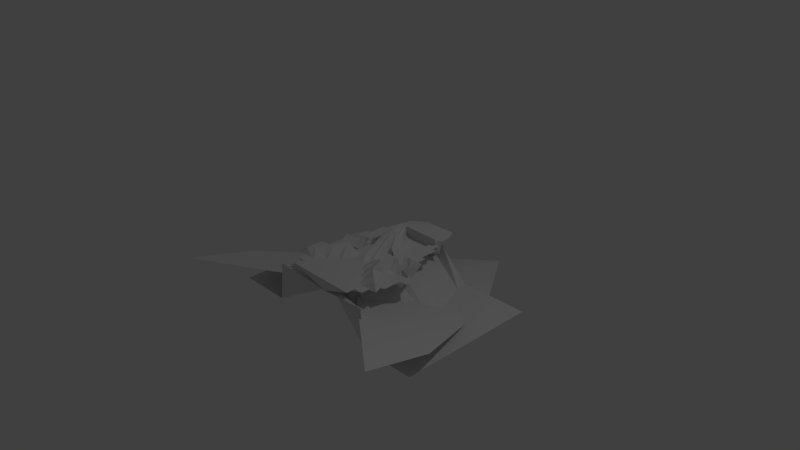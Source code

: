 # Source: headRaw.blend  (saved by Blender 2.69.0; exported with 4.5.12 LTS)
import bpy
from mathutils import Matrix  # noqa: F401  (used for matrix-valued properties, if any)

bpy.ops.wm.read_factory_settings(use_empty=True)
scene = bpy.context.scene
scene.name = 'Scene'

# ---- collections
col_collection_1 = bpy.data.collections.new('Collection 1'); scene.collection.children.link(col_collection_1)

# ---- materials (node trees are filled in below, after node groups)
mat_material = bpy.data.materials.new('Material')
mat_material.alpha_threshold = 0.0
mat_material.use_transparent_shadow = False
mat_material.roughness = 0.5
mat_material.line_color = (0.0, 0.0, 0.0, 1.0)

# ---- material node trees

# ---- world
world_world = bpy.data.worlds.new('World'); scene.world = world_world
world_world.color = (0.05088, 0.05088, 0.05088)
world_world.use_sun_shadow = False
world_world.sun_shadow_jitter_overblur = 0.0
world_world.cycles.sampling_method = 'MANUAL'
world_world.cycles.sample_map_resolution = 256

# ---- cameras
cam_camera = bpy.data.cameras.new('Camera')
cam_camera.clip_end = 100.0
cam_camera.lens = 35.0
cam_camera.sensor_width = 32.0
cam_camera.sensor_height = 18.0
cam_camera.ortho_scale = 7.314
cam_camera.dof.focus_distance = 0.0
cam_camera.dof.aperture_fstop = 128.0

# ---- lights
light_lamp = bpy.data.lights.new('Lamp', 'POINT')
light_lamp.transmission_factor = 0.0
light_lamp.cutoff_distance = 30.0
light_lamp.energy = 100.0
light_lamp.shadow_buffer_clip_start = 1.001
light_lamp.shadow_soft_size = 0.1
light_lamp.shadow_maximum_resolution = 0.006
light_lamp.use_absolute_resolution = True
light_lamp.cycles.use_multiple_importance_sampling = False

# ---- meshes
me_plane = bpy.data.meshes.new('Plane')
me_plane.from_pydata([(-1.59, -0.898, -0.6409), (-1.59, 1.102, -0.6409), (0.0, -0.8251, -0.201), (0.0, 1.0, 0.0), (0.0, -0.8251, -0.201), (-0.5805, 1.102, -0.6409), (-1.59, 0.102, -0.6409), (0.0, 0.2166, 0.163), (-0.4705, 0.07346, -0.2195), (-0.8305, -0.898, -0.6409), (-0.8305, 1.102, -0.6409), (-1.59, -0.398, -0.6409), (0.0, 0.5, 0.09078), (0.0, -0.8251, -0.201), (-0.25, 1.0, 0.0), (-1.59, 0.602, -0.6409), (0.0, -0.5, 0.0), (-0.5, 0.5, 0.0), (-0.6533, -0.5694, 0.07937), (-0.75, 0.0, -0.09318), (-0.25, 0.0, 0.0), (-0.25, 0.5, 0.0), (-0.8305, 0.602, -0.6409), (-0.75, -0.5, 0.0), (-0.25, -0.5, 0.0), (-0.9555, -0.898, -0.6409), (-0.9555, 1.102, -0.6409), (-1.59, -0.648, -0.6409), (0.0, 0.8265, -0.1391), (0.0, -0.8251, -0.201), (-0.125, 1.0, 0.0), (-1.59, 0.852, -0.6409), (0.0, -0.75, 0.0), (0.0, 0.9248, -0.1789), (-0.5, -0.75, 0.0), (-0.9555, 0.102, -0.6409), (-0.3462, 0.06007, -0.2172), (-0.7055, -0.898, -0.09081), (-0.7055, 1.102, -0.6409), (-1.59, -0.148, -0.6409), (0.0, 0.4562, 0.2605), (0.0, -0.8251, -0.201), (-0.375, 1.0, 0.0), (-1.59, 0.352, -0.6409), (0.0, -0.25, 0.0), (-0.5, 0.25, 0.0), (-0.5, -0.25, 0.0), (-0.625, 0.0, -0.09318), (-0.125, 0.0, 0.0), (-0.1941, 0.8353, -0.1915), (-0.25, 0.25, 0.0), (-0.375, 0.5, 0.0), (-0.125, 0.5, 0.0), (-0.8305, 0.852, -0.6409), (-0.05705, 0.4247, -0.1854), (-0.9555, 0.602, -0.6409), (0.0, 0.6748, -0.182), (-0.75, -0.25, 0.0), (-0.05514, -0.5753, -0.198), (-0.9555, -0.398, -0.6409), (-0.7325, -0.6171, -0.004794), (-0.3517, -0.2161, 0.1157), (-0.25, -0.75, 0.0), (-0.375, -0.5, 0.0), (-0.125, -0.5, 0.0), (0.0, 0.8265, -0.1391), (-0.7055, 0.852, -0.6409), (-0.625, -0.25, 0.0), (-0.125, -0.25, 0.0), (-0.375, 0.75, 0.0), (-0.375, 0.25, 0.0), (-0.125, 0.25, 0.1408), (-0.9555, 0.852, -0.6409), (-0.9555, 0.352, -0.6409), (-0.625, 0.25, 0.0), (-0.9555, -0.148, -0.6409), (-0.9555, -0.648, -0.6409), (-0.625, -0.75, 0.0), (-0.4386, -0.2778, -0.1477), (-0.375, -0.75, 0.0), (-0.125, -0.75, 0.0), (-1.273, -0.898, -0.6409), (-1.273, 1.102, -0.6409), (-1.59, -0.773, -0.6409), (0.0, 0.875, 0.0), (0.0, -0.8251, -0.201), (-0.0709, 1.0, 0.0), (-1.59, 0.977, -0.6409), (0.0, -0.875, 0.0), (-0.5805, 0.977, -0.6409), (-0.5, -0.875, 0.0), (-1.273, 0.102, -0.6409), (-0.4083, 0.06677, -0.2183), (0.0, -0.8251, -0.201), (-0.643, 1.102, -0.6409), (-1.59, -0.023, -0.6409), (0.0, 0.3332, 0.2401), (0.0, -0.8251, -0.201), (0.0, 1.175, -0.1757), (-1.59, 0.227, -0.6409), (0.0, -0.125, 0.06601), (-0.5, 0.125, -0.09318), (-0.4873, -0.07608, -0.1787), (-0.5326, 0.08016, -0.2206), (-0.0709, 0.0, 0.06601), (-0.25, 0.875, 0.0), (-0.25, 0.125, 0.0), (-0.4375, 0.5, 0.0), (-0.1875, 0.5, 0.0), (-0.8305, 0.977, -0.6409), (-0.05681, 0.2997, -0.1869), (-1.273, 0.602, -0.6409), (-0.768, 0.602, -0.6409), (-0.75, -0.125, -0.09318), (-0.8305, -0.773, -0.6409), (-1.273, -0.398, -0.6409), (-0.6875, -0.5, 0.0), (-0.25, -0.125, 0.0), (-0.25, -0.875, 0.0), (-0.5616, -0.5028, 0.09544), (-0.1875, -0.5, 0.0), (-0.893, -0.898, -0.6409), (-0.893, 1.102, -0.6409), (-1.59, -0.523, -0.6409), (0.0, 0.625, 0.0), (0.0, -0.8251, -0.201), (-0.1875, 1.0, 0.0), (-1.59, 0.727, -0.6409), (0.0, -0.625, 0.0), (-0.5, 0.625, 0.0), (-0.5, -0.625, 0.0), (-0.1189, 0.1757, -0.2818), (-0.2893, 0.01951, -0.1294), (-0.768, -0.898, -0.09081), (-0.768, 1.102, -0.6409), (-1.59, -0.273, -0.6409), (0.0, 0.5792, 0.2489), (0.0, -0.8251, -0.201), (-0.3125, 1.0, 0.0), (-1.59, 0.477, -0.6409), (0.0, -0.375, 0.0), (-0.5, 0.375, 0.0), (-0.5564, -0.4511, -0.002003), (-0.6875, 0.0, -0.09318), (-0.1875, 0.0, 0.0), (-0.25, 0.625, 0.0), (-0.25, 0.375, 0.0), (-0.3125, 0.5, 0.0), (-0.0709, 0.5, 0.0), (-0.8305, 0.727, -0.6409), (-0.8305, 0.477, -0.6409), (-0.893, 0.602, -0.6409), (0.0, 0.6748, -0.182), (-0.75, -0.375, 0.0), (-0.05537, -0.4503, -0.1964), (-0.1181, -0.3254, -0.195), (-0.6929, -0.5933, 0.03729), (-0.25, -0.375, 0.0), (-0.25, -0.625, 0.0), (-0.3125, -0.5, 0.0), (-0.0709, -0.5, 0.0), (-0.125, 0.875, 0.0), (-0.125, 0.625, 0.0), (-0.1391, 0.8304, -0.1622), (0.0, 0.8265, -0.1391), (-0.7055, 0.977, -0.6409), (-0.7055, 0.727, -0.6409), (-0.768, 0.852, -0.6409), (-0.643, 0.852, -0.6409), (-0.625, -0.125, -0.09318), (-0.625, -0.375, 0.0), (-0.6875, -0.25, 0.0), (-0.5625, -0.25, 0.0), (-0.125, -0.125, 0.0), (-0.125, -0.375, 0.0), (-0.3155, -0.1652, 0.1173), (-0.0709, -0.25, 0.0), (-0.375, 0.875, 0.0), (-0.375, 0.625, 0.0), (-0.4375, 0.75, 0.0), (-0.2491, 0.8403, -0.2208), (-0.375, 0.375, 0.0), (-0.375, 0.125, -0.09318), (-0.4375, 0.25, 0.0), (-0.3125, 0.25, 0.0), (-0.125, 0.375, 0.1408), (-0.125, 0.125, 0.0), (-0.1875, 0.25, 0.0), (-0.0453, 0.4631, 0.2536), (-0.9555, 0.977, -0.6409), (-0.9555, 0.727, -0.6409), (-1.273, 0.852, -0.6409), (-0.893, 0.852, -0.6409), (-0.9555, 0.477, -0.6409), (-0.9555, 0.227, -0.6409), (-1.273, 0.352, -0.6409), (-0.1195, 0.4245, -0.1855), (0.0, 0.5498, -0.1836), (-0.625, 0.125, -0.09318), (0.0, 0.3173, -0.1866), (-0.5625, 0.25, 0.0), (-0.9555, -0.023, -0.6409), (-0.9555, -0.273, -0.6409), (-1.273, -0.148, -0.6409), (-0.1186, -0.07541, -0.1918), (-0.9555, -0.523, -0.6409), (-0.9555, -0.773, -0.6409), (-1.273, -0.7554, -0.6409), (-0.893, -0.648, -0.6409), (-0.625, -0.625, 0.0), (0.0, -0.7001, -0.1995), (0.0, -0.5751, -0.1979), (-0.5625, -0.75, 0.0), (-0.3631, -0.08947, -0.1764), (-0.4175, -0.3812, 0.09551), (-0.4375, -0.25, 0.0), (-0.3532, -0.2365, 0.1104), (-0.375, -0.625, 0.0), (-0.375, -0.875, 0.0), (-0.4375, -0.75, 0.0), (-0.3125, -0.75, 0.0), (-0.125, -0.625, 0.0), (-0.125, -0.875, 0.0), (-0.1875, -0.75, 0.0), (-0.0709, -0.75, 0.0), (-0.0709, 0.875, 0.0), (-0.643, 0.977, -0.6409), (-0.5442, -0.03552, -0.2665), (-0.0709, -0.125, 0.0), (-0.3125, 0.875, 0.0), (-0.3125, 0.375, 0.0), (0.0, 0.5861, 0.2391), (-0.893, 0.977, -0.6409), (-0.893, 0.477, -0.6409), (-0.5625, 0.375, 0.0), (-0.1188, 0.04958, -0.1902), (-0.1179, -0.4504, -0.1966), (-0.5625, -0.625, 0.0), (-0.301, -0.09617, -0.1753), (-0.3125, -0.625, 0.0), (-0.0709, -0.625, 0.0), (-0.1875, 0.875, 0.0), (-0.1875, 0.625, 0.0), (-0.0709, 0.625, 0.0), (-0.768, 0.977, -0.6409), (-0.768, 0.727, -0.6409), (0.0, 0.7998, -0.1804), (-0.6875, -0.125, -0.09318), (-0.6875, -0.375, 0.0), (-0.5625, -0.375, 0.0), (-0.1875, -0.125, 0.0), (-0.1875, -0.375, 0.0), (-0.0709, -0.375, 0.0), (0.0, 1.05, -0.1773), (-0.4375, 0.625, 0.0), (-0.3125, 0.625, 0.0), (-0.4375, 0.375, 0.0), (-0.3967, 0.1824, -0.1724), (-0.3125, 0.125, 0.0), (-0.1875, 0.375, 0.0), (-0.1875, 0.125, 0.0), (-0.06112, 0.3401, 0.2334), (-1.273, 0.977, -0.6409), (-1.273, 0.727, -0.6409), (-0.893, 0.727, -0.6409), (-1.273, 0.477, -0.6409), (-1.273, 0.227, -0.6409), (-0.1193, 0.2996, -0.1871), (0.0, 0.5498, -0.1836), (-0.6875, 0.125, 0.0), (-0.5625, 0.125, -0.09318), (-1.273, -0.023, -0.6409), (-1.273, -0.273, -0.6409), (-0.1184, -0.2004, -0.1934), (-1.273, -0.523, -0.6409), (-1.273, -0.773, -0.6409), (-0.893, -0.773, -0.6409), (-0.6875, -0.625, 0.0), (0.0, -0.7001, -0.1995), (0.0, -0.7001, -0.1995), (-0.4252, -0.08278, -0.1776), (-0.4498, -0.4088, 0.09002), (-0.3983, -0.3526, 0.1001), (-0.4375, -0.625, 0.0), (-0.4375, -0.875, 0.0), (-0.3125, -0.875, 0.0), (-0.1875, -0.625, 0.0), (-0.1875, -0.875, 0.0), (-0.0709, -0.875, 0.0), (-0.1813, 0.1438, 0.1042), (-0.1813, 0.2688, 0.1042), (-0.2438, 0.1438, -0.03653), (-0.2438, 0.2688, -0.03653), (0.0, 0.7958, -0.1883), (-1.59, 0.7895, -0.6409), (0.0, 0.8623, -0.1797), (-0.1707, 0.8046, -0.2407), (-0.8305, 0.7895, -0.6409), (0.0, 0.7958, -0.1883), (-0.7055, 0.7895, -0.6409), (-0.375, 0.6875, 0.0), (-0.9555, 0.7895, -0.6409), (0.0, 0.7997, -0.2114), (0.0, 0.7958, -0.1883), (-0.768, 0.7895, -0.6409), (0.0, 0.8623, -0.1797), (-0.4375, 0.6875, 0.0), (-0.3125, 0.6875, 0.0), (-1.273, 0.7895, -0.6409), (-0.893, 0.7895, -0.6409), (0.0, 0.7985, 0.0377), (-1.59, 0.9145, -0.6409), (0.0, 0.9873, -0.1781), (-0.25, 0.7985, 0.0377), (-0.8305, 0.9145, -0.6409), (-0.125, 0.7985, 0.0377), (-0.7055, 0.9145, -0.6409), (-0.3275, 0.8759, -0.201), (-0.9555, 0.9145, -0.6409), (-0.0709, 0.7985, 0.0377), (-0.643, 0.9145, -0.6409), (-0.3125, 0.7985, 0.0377), (-0.893, 0.9145, -0.6409), (-0.1875, 0.7985, 0.0377), (-0.768, 0.9145, -0.6409), (0.0, 0.9873, -0.1781), (-1.273, 0.9145, -0.6409), (0.0, 1.12, 0.01938), (0.0, 1.12, 0.01938), (0.0, 1.12, 0.01938), (-0.226, 1.229, -0.04535), (0.0, 1.12, 0.01938), (0.0, 1.175, -0.1757), (0.0, 1.12, 0.01938), (-0.1832, 1.19, -0.02205), (0.0, 1.175, -0.1745), (0.0, 1.175, -0.1745), (0.0, 1.175, -0.1745), (-0.002128, 1.175, -0.1745), (0.0, 1.175, -0.1745), (0.0, 1.175, -0.1745), (0.0, 1.175, -0.1745), (0.0, 0.8443, 0.0), (-1.59, 0.9463, -0.6379), (-0.2952, 0.982, -0.1337), (-0.25, 0.8443, 0.0), (-0.8305, 0.9463, -0.6379), (-0.125, 0.8443, 0.0), (-0.7055, 0.9463, -0.6379), (-0.3517, 0.8754, -0.09877), (-0.9555, 0.9463, -0.6379), (-0.0709, 0.8443, 0.0), (-0.643, 0.9463, -0.6379), (-0.3125, 0.8443, 0.0), (-0.893, 0.9463, -0.6379), (-0.1875, 0.8443, 0.0), (-0.768, 0.9463, -0.6379), (0.0, 1.019, -0.1777), (-1.273, 0.9463, -0.6379), (0.0, 0.7803, 0.04528), (-1.59, 0.9463, -0.6409), (-0.2952, 0.982, -0.1337), (-0.25, 0.7803, 0.04528), (-0.8305, 0.9463, -0.6409), (-0.125, 0.7803, 0.04528), (-0.7055, 0.9463, -0.6409), (-0.3517, 0.8754, -0.09877), (-0.9555, 0.9463, -0.6409), (-0.0709, 0.7803, 0.04528), (-0.643, 0.9463, -0.6409), (-0.3125, 0.8443, 0.0), (-0.893, 0.9463, -0.6409), (-0.1875, 0.7803, 0.04528), (-0.768, 0.9463, -0.6409), (0.0, 1.019, -0.1777), (-1.273, 0.9463, -0.6409)], [], [(225, 84, 3, 86), (226, 89, 5, 94), (227, 102, 8, 103), (228, 100, 7, 104), (229, 105, 14, 138), (230, 146, 21, 147), (231, 136, 12, 148), (232, 109, 10, 122), (233, 150, 22, 151), (234, 141, 17, 152), (235, 113, 19, 131), (236, 154, 23, 155), (237, 130, 18, 156), (238, 117, 20, 132), (239, 158, 24, 159), (240, 128, 16, 160), (241, 161, 30, 126), (302, 298, 65, 163), (303, 293, 28, 164), (244, 165, 38, 134), (304, 299, 66, 167), (305, 295, 33, 168), (247, 169, 47, 143), (248, 170, 67, 171), (249, 142, 46, 172), (250, 173, 48, 144), (251, 174, 68, 175), (252, 140, 44, 176), (253, 177, 42, 98), (306, 300, 69, 179), (307, 296, 49, 180), (256, 181, 51, 107), (257, 182, 70, 183), (258, 106, 50, 184), (259, 185, 52, 108), (260, 186, 71, 187), (261, 96, 40, 188), (262, 189, 26, 82), (308, 301, 72, 191), (309, 297, 53, 192), (265, 193, 55, 111), (266, 194, 73, 195), (267, 110, 54, 196), (268, 197, 56, 112), (269, 198, 74, 199), (270, 101, 45, 200), (271, 201, 35, 91), (272, 202, 75, 203), (273, 153, 57, 204), (274, 205, 59, 115), (275, 206, 76, 207), (276, 114, 58, 208), (277, 209, 60, 116), (278, 210, 77, 211), (279, 90, 34, 212), (280, 213, 36, 92), (281, 214, 78, 215), (282, 157, 61, 216), (283, 217, 63, 119), (284, 218, 79, 219), (285, 118, 62, 220), (286, 221, 64, 120), (287, 222, 80, 223), (288, 88, 32, 224), (161, 225, 86, 30), (347, 351, 225, 161), (351, 342, 84, 225), (165, 226, 94, 38), (348, 352, 226, 165), (352, 344, 89, 226), (169, 227, 103, 47), (67, 172, 227, 169), (172, 46, 102, 227), (173, 228, 104, 48), (68, 176, 228, 173), (176, 44, 100, 228), (177, 229, 138, 42), (349, 353, 229, 177), (353, 345, 105, 229), (181, 230, 147, 51), (70, 184, 230, 181), (184, 50, 146, 230), (185, 231, 148, 52), (71, 188, 231, 185), (188, 40, 136, 231), (189, 232, 122, 26), (350, 354, 232, 189), (354, 346, 109, 232), (193, 233, 151, 55), (73, 196, 233, 193), (196, 54, 150, 233), (197, 234, 152, 56), (74, 200, 234, 197), (200, 45, 141, 234), (201, 235, 131, 35), (75, 204, 235, 201), (204, 57, 113, 235), (205, 236, 155, 59), (76, 208, 236, 205), (208, 58, 154, 236), (209, 237, 156, 60), (77, 212, 237, 209), (212, 34, 130, 237), (213, 238, 132, 36), (78, 216, 238, 213), (216, 61, 117, 238), (217, 239, 159, 63), (79, 220, 239, 217), (220, 62, 158, 239), (221, 240, 160, 64), (80, 224, 240, 221), (224, 32, 128, 240), (105, 241, 126, 14), (345, 355, 241, 105), (355, 347, 161, 241), (296, 302, 163, 49), (21, 108, 242, 145), (108, 52, 162, 242), (298, 303, 164, 65), (52, 148, 243, 162), (148, 12, 124, 243), (109, 244, 134, 10), (346, 356, 244, 109), (356, 348, 165, 244), (297, 304, 167, 53), (22, 112, 245, 149), (112, 56, 166, 245), (299, 305, 168, 66), (56, 152, 246, 166), (152, 17, 129, 246), (113, 247, 143, 19), (57, 171, 247, 113), (171, 67, 169, 247), (153, 248, 171, 57), (23, 116, 248, 153), (116, 60, 170, 248), (170, 249, 172, 67), (60, 156, 249, 170), (156, 18, 142, 249), (117, 250, 144, 20), (61, 175, 250, 117), (175, 68, 173, 250), (157, 251, 175, 61), (24, 120, 251, 157), (120, 64, 174, 251), (174, 252, 176, 68), (64, 160, 252, 174), (160, 16, 140, 252), (89, 253, 98, 5), (344, 357, 253, 89), (357, 349, 177, 253), (295, 306, 179, 33), (17, 107, 254, 129), (107, 51, 178, 254), (300, 307, 180, 69), (51, 147, 255, 178), (147, 21, 145, 255), (141, 256, 107, 17), (45, 183, 256, 141), (183, 70, 181, 256), (101, 257, 183, 45), (8, 92, 257, 101), (92, 36, 182, 257), (182, 258, 184, 70), (36, 132, 258, 182), (132, 20, 106, 258), (146, 259, 108, 21), (50, 187, 259, 146), (185, 259, 292, 290), (106, 260, 187, 50), (20, 144, 260, 106), (144, 48, 186, 260), (186, 261, 188, 71), (48, 104, 261, 186), (104, 7, 96, 261), (87, 262, 82, 1), (343, 358, 262, 87), (358, 350, 189, 262), (294, 308, 191, 31), (15, 111, 263, 127), (111, 55, 190, 263), (301, 309, 192, 72), (55, 151, 264, 190), (151, 22, 149, 264), (139, 265, 111, 15), (43, 195, 265, 139), (195, 73, 193, 265), (99, 266, 195, 43), (6, 91, 266, 99), (91, 35, 194, 266), (194, 267, 196, 73), (35, 131, 267, 194), (131, 19, 110, 267), (150, 268, 112, 22), (54, 199, 268, 150), (199, 74, 197, 268), (110, 269, 199, 54), (19, 143, 269, 110), (143, 47, 198, 269), (198, 270, 200, 74), (47, 103, 270, 198), (103, 8, 101, 270), (95, 271, 91, 6), (39, 203, 271, 95), (203, 75, 201, 271), (135, 272, 203, 39), (11, 115, 272, 135), (115, 59, 202, 272), (202, 273, 204, 75), (59, 155, 273, 202), (155, 23, 153, 273), (123, 274, 115, 11), (27, 207, 274, 123), (207, 76, 205, 274), (83, 275, 207, 27), (0, 81, 275, 83), (81, 25, 206, 275), (206, 276, 208, 76), (25, 121, 276, 206), (121, 9, 114, 276), (154, 277, 116, 23), (58, 211, 277, 154), (211, 77, 209, 277), (114, 278, 211, 58), (9, 133, 278, 114), (133, 37, 210, 278), (210, 279, 212, 77), (37, 93, 279, 210), (93, 4, 90, 279), (102, 280, 92, 8), (46, 215, 280, 102), (215, 78, 213, 280), (142, 281, 215, 46), (18, 119, 281, 142), (119, 63, 214, 281), (214, 282, 216, 78), (63, 159, 282, 214), (159, 24, 157, 282), (130, 283, 119, 18), (34, 219, 283, 130), (219, 79, 217, 283), (90, 284, 219, 34), (4, 97, 284, 90), (97, 41, 218, 284), (218, 285, 220, 79), (41, 137, 285, 218), (137, 13, 118, 285), (158, 286, 120, 24), (62, 223, 286, 158), (223, 80, 221, 286), (118, 287, 223, 62), (13, 125, 287, 118), (125, 29, 222, 287), (222, 288, 224, 80), (29, 85, 288, 222), (85, 2, 88, 288), (291, 289, 290, 292), (259, 187, 291, 292), (187, 71, 289, 291), (71, 185, 290, 289), (60, 18, 156), (242, 162, 298, 302), (243, 124, 293, 303), (245, 166, 299, 304), (246, 129, 295, 305), (254, 178, 300, 306), (255, 145, 296, 307), (263, 190, 301, 308), (264, 149, 297, 309), (145, 242, 302, 296), (162, 243, 303, 298), (149, 245, 304, 297), (166, 246, 305, 299), (129, 254, 306, 295), (178, 255, 307, 300), (127, 263, 308, 294), (190, 264, 309, 301), (65, 164, 319, 315), (164, 28, 310, 319), (66, 168, 320, 316), (168, 33, 312, 320), (69, 180, 321, 317), (180, 49, 313, 321), (72, 192, 322, 318), (192, 53, 314, 322), (49, 163, 323, 313), (163, 65, 315, 323), (53, 167, 324, 314), (167, 66, 316, 324), (33, 179, 325, 312), (179, 69, 317, 325), (31, 191, 326, 311), (191, 72, 318, 326), (42, 138, 334, 330), (126, 30, 329, 333), (98, 42, 330, 332), (30, 86, 331, 329), (138, 14, 328, 334), (14, 126, 333, 328), (86, 3, 327, 331), (330, 334, 341, 338), (333, 329, 337, 340), (329, 331, 339, 337), (334, 328, 336, 341), (328, 333, 340, 336), (331, 327, 335, 339), (315, 319, 351, 347), (319, 310, 342, 351), (316, 320, 352, 348), (320, 312, 344, 352), (317, 321, 353, 349), (321, 313, 345, 353), (318, 322, 354, 350), (322, 314, 346, 354), (313, 323, 355, 345), (323, 315, 347, 355), (314, 324, 356, 346), (324, 316, 348, 356), (312, 325, 357, 344), (325, 317, 349, 357), (311, 326, 358, 343), (326, 318, 350, 358), (347, 351, 368, 364), (356, 348, 365, 373), (355, 347, 364, 372), (354, 346, 363, 371), (353, 345, 362, 370), (352, 344, 361, 369), (343, 358, 375, 360), (351, 342, 359, 368), (344, 357, 374, 361), (346, 356, 373, 363), (345, 355, 372, 362), (350, 354, 371, 367), (349, 353, 370, 366), (358, 350, 367, 375), (348, 352, 369, 365), (357, 349, 366, 374)])
me_plane.use_remesh_preserve_volume = False
me_plane.use_remesh_preserve_attributes = False
me_plane.use_mirror_vertex_groups = False
me_plane.update()
me_cube = bpy.data.meshes.new('Cube')
me_cube.from_pydata([(0.0, 2.862, -1.016), (-1.007, 1.408, -0.7661), (0.0, 0.9709, -0.5122), (-1.727, -0.3793, -0.2864), (0.0, 1.884, -0.8246), (-0.919, 0.4303, -0.5748), (0.0, 0.002799, -0.2622), (-1.743, -1.347, -0.03638), (-0.5036, 2.135, -0.891), (0.0, 1.916, -0.7641), (-0.9631, 0.9191, -0.6705), (-1.367, 0.5143, -0.5263), (-0.8635, 0.2958, -0.3993), (-1.735, -0.8634, -0.1614), (0.0, 2.373, -0.9202), (0.0, 0.4869, -0.3872), (-0.4595, 1.157, -0.6997), (-0.8715, -0.6723, -0.1493), (0.0, 0.9435, -0.5434), (-1.331, -0.4586, -0.3056), (-1.349, 0.02785, -0.4159), (-0.6836, 1.215, -0.6452), (-0.4816, 1.646, -0.7954), (-0.8675, -0.1883, -0.2743), (0.0, 1.43, -0.6537)], [], [(20, 13, 3, 11), (21, 8, 1, 11), (22, 16, 5, 10), (23, 13, 7, 17), (24, 15, 6, 18), (10, 20, 11, 1), (5, 19, 20, 10), (19, 7, 13, 20), (12, 21, 11, 3), (2, 9, 21, 12), (9, 0, 8, 21), (8, 22, 10, 1), (0, 14, 22, 8), (14, 4, 16, 22), (15, 23, 17, 6), (2, 12, 23, 15), (12, 3, 13, 23), (14, 24, 18, 4), (0, 9, 24, 14), (9, 2, 15, 24), (16, 4, 18), (18, 24, 15), (5, 16, 18), (5, 18, 6), (6, 18, 15), (19, 5, 17), (7, 19, 17), (5, 6, 17)])
me_cube.materials.append(mat_material)
me_cube.use_remesh_preserve_volume = False
me_cube.use_remesh_preserve_attributes = False
me_cube.use_mirror_vertex_groups = False
me_cube.update()

# ---- objects
ob_plane = bpy.data.objects.new('Plane', me_plane)
ob_cube = bpy.data.objects.new('Cube', me_cube)
ob_lamp = bpy.data.objects.new('Lamp', light_lamp)
ob_camera = bpy.data.objects.new('Camera', cam_camera)

# ---- transforms, parenting, visibility, modifiers, constraints
ob_plane.location = (0.0, 0.0, 0.0)
ob_plane.lineart.crease_threshold = 0.0
_m = ob_plane.modifiers.new('Mirror', 'MIRROR')
_m.use_clip = True
ob_cube.location = (-0.0183, -0.3182, -0.0683)
ob_cube.lock_rotations_4d = False
ob_cube.empty_display_type = 'ARROWS'
ob_cube.hide_viewport = True
ob_cube.lineart.crease_threshold = 0.0
_m = ob_cube.modifiers.new('Mirror', 'MIRROR')
_m.use_clip = True
ob_lamp.location = (4.076, 1.005, 5.904)
ob_lamp.rotation_euler = (0.6503, 0.05522, 1.866)
ob_lamp.lock_rotations_4d = False
ob_lamp.empty_display_type = 'ARROWS'
ob_lamp.color = (0.0, 0.0, 0.0, 0.0)
ob_lamp.lineart.crease_threshold = 0.0
ob_camera.location = (7.481, -6.508, 5.344)
ob_camera.rotation_euler = (1.109, 0.01082, 0.8149)
ob_camera.lock_rotations_4d = False
ob_camera.empty_display_type = 'ARROWS'
ob_camera.color = (0.0, 0.0, 0.0, 0.0)
ob_camera.display_type = 'WIRE'
ob_camera.lineart.crease_threshold = 0.0

# ---- collection membership
col_collection_1.objects.link(ob_plane)
col_collection_1.objects.link(ob_cube)
col_collection_1.objects.link(ob_lamp)
col_collection_1.objects.link(ob_camera)

# ---- scene / render settings (as saved in the file)
scene.camera = ob_camera
scene.frame_start = 1; scene.frame_end = 250; scene.frame_set(0)
scene.render.engine = 'BLENDER_EEVEE_NEXT'
scene.render.image_settings.compression = 90
scene.render.resolution_percentage = 50
scene.render.dither_intensity = 0.0
scene.cycles.use_denoising = False
scene.cycles.samples = 10
scene.cycles.sampling_pattern = 'TABULATED_SOBOL'
scene.cycles.light_sampling_threshold = 0.0
scene.cycles.use_adaptive_sampling = False
scene.cycles.use_light_tree = False
scene.cycles.blur_glossy = 0.0
scene.cycles.volume_bounces = 1
scene.cycles.pixel_filter_type = 'GAUSSIAN'
scene.cycles.sample_clamp_indirect = 0.0
scene.view_settings.view_transform = 'Standard'
bpy.context.view_layer.update()
